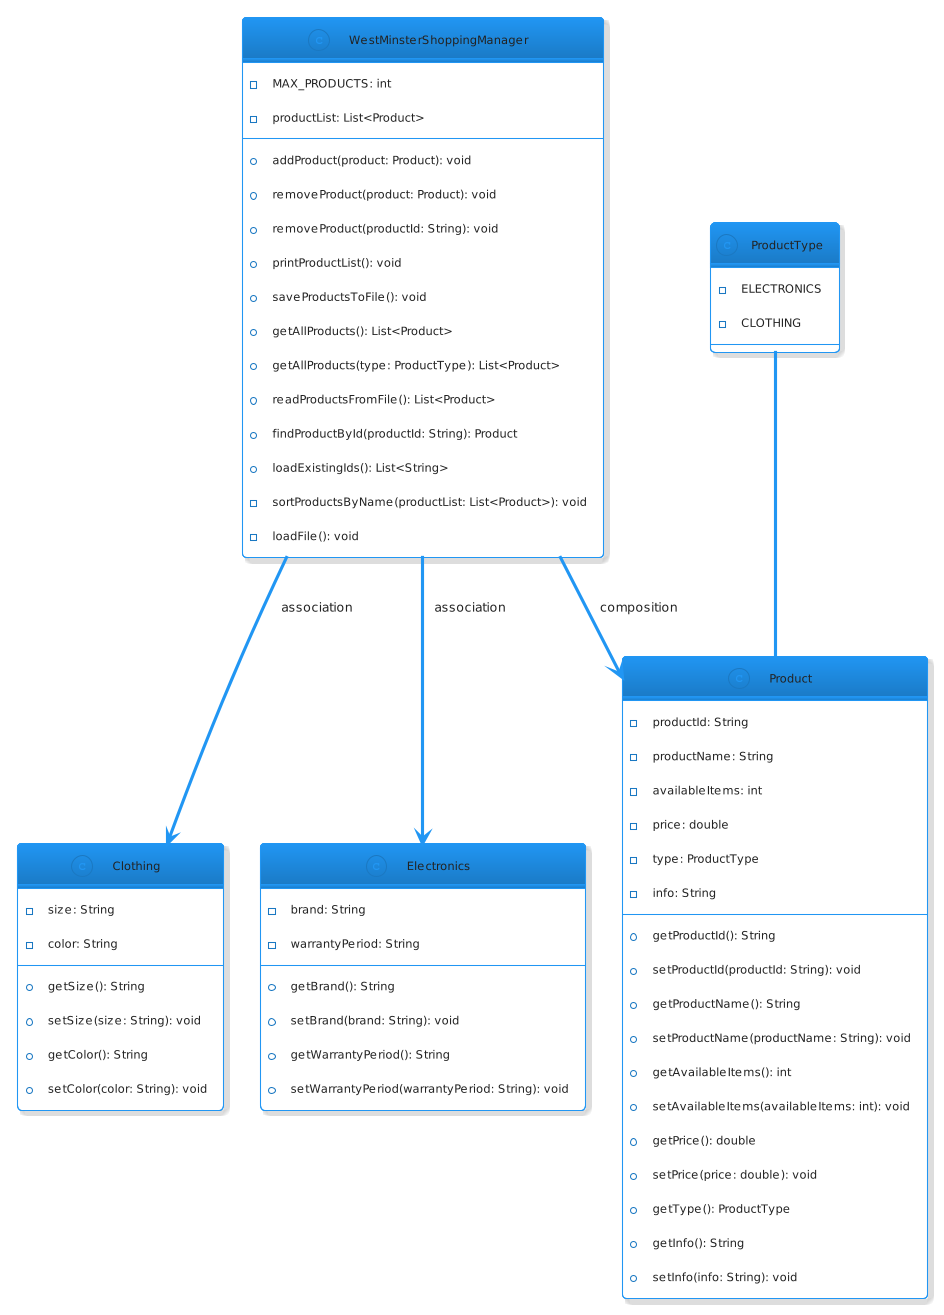

The diagram above was rendered by PlantUML. Its source (embedded in the PNG):
@startuml
!theme materia-outline
class WestMinsterShoppingManager {
    -MAX_PRODUCTS: int
    -productList: List<Product>
    +addProduct(product: Product): void
    +removeProduct(product: Product): void
    +removeProduct(productId: String): void
    +printProductList(): void
    +saveProductsToFile(): void
    +getAllProducts(): List<Product>
    +getAllProducts(type: ProductType): List<Product>
    +readProductsFromFile(): List<Product>
    +findProductById(productId: String): Product
    +loadExistingIds(): List<String>
    -sortProductsByName(productList: List<Product>): void
    -loadFile(): void
}

class Clothing {
    -size: String
    -color: String
    +getSize(): String
    +setSize(size: String): void
    +getColor(): String
    +setColor(color: String): void
}

class Electronics {
    -brand: String
    -warrantyPeriod: String
    +getBrand(): String
    +setBrand(brand: String): void
    +getWarrantyPeriod(): String
    +setWarrantyPeriod(warrantyPeriod: String): void
}

class Product {
    -productId: String
    -productName: String
    -availableItems: int
    -price: double
    -type: ProductType
    -info: String
    +getProductId(): String
    +setProductId(productId: String): void
    +getProductName(): String
    +setProductName(productName: String): void
    +getAvailableItems(): int
    +setAvailableItems(availableItems: int): void
    +getPrice(): double
    +setPrice(price: double): void
    +getType(): ProductType
    +getInfo(): String
    +setInfo(info: String): void
}

class ProductType {
    -ELECTRONICS
    -CLOTHING
}

WestMinsterShoppingManager --> Product : composition
WestMinsterShoppingManager --> Clothing : association
WestMinsterShoppingManager --> Electronics : association
ProductType -- Product
@enduml